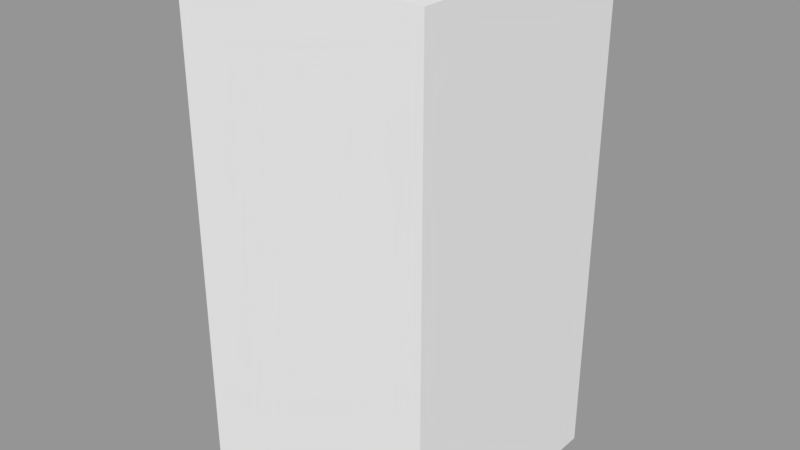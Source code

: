 # Source: even_simpler_2.blend  (saved by Blender 2.78.0; exported with 4.5.12 LTS)
import bpy
from mathutils import Matrix  # noqa: F401  (used for matrix-valued properties, if any)

bpy.ops.wm.read_factory_settings(use_empty=True)
scene = bpy.context.scene
scene.name = 'Scene'

# ---- collections
col_collection_1 = bpy.data.collections.new('Collection 1'); scene.collection.children.link(col_collection_1)

# ---- materials (node trees are filled in below, after node groups)
mat_material_001 = bpy.data.materials.new('Material.001')
mat_material_001.alpha_threshold = 0.0
mat_material_001.use_transparent_shadow = False
mat_material_001.roughness = 0.5

# ---- material node trees

# ---- meshes
me_cube = bpy.data.meshes.new('Cube')
me_cube.from_pydata([(-0.5, -0.5, 0.0), (-0.5, -0.5, 2.0), (-0.5, 0.5, 0.0), (-0.5, 0.5, 2.0), (0.5, -0.5, 0.0), (0.5, -0.5, 2.0), (0.5, 0.5, 0.0), (0.5, 0.5, 2.0)], [], [(0, 1, 3, 2), (2, 3, 7, 6), (6, 7, 5, 4), (4, 5, 1, 0), (2, 6, 4, 0), (7, 3, 1, 5)])
_uv = me_cube.uv_layers.new(name='UVMap')
_uv.uv.foreach_set('vector', [0.6667, 0.6667, 0.3333, 0.6667, 0.3333, 0.3333, 0.6667, 0.3333, 0.0, 0.3333, 2.98e-08, 0.0, 0.3333, 7.947e-08, 0.3333, 0.3333, 0.3333, 0.3333, 0.3333, 0.6667, 0.0, 0.6667, 1.987e-08, 0.3333, 0.3333, 0.3333, 0.3333, 0.0, 0.6667, 0.0, 0.6667, 0.3333, 0.6667, 0.3333, 0.6667, 4.967e-08, 1.0, 0.0, 1.0, 0.3333, 0.3333, 0.6667, 0.3333, 1.0, 4.967e-08, 1.0, 0.0, 0.6667])
me_cube.materials.append(mat_material_001)
me_cube.use_remesh_preserve_volume = False
me_cube.use_remesh_preserve_attributes = False
me_cube.use_mirror_vertex_groups = False
me_cube.update()
arm_armature = bpy.data.armatures.new('Armature')  # bones are not reproduced

# ---- objects
ob_armature = bpy.data.objects.new('Armature', arm_armature)
ob_cube = bpy.data.objects.new('Cube', me_cube)

# ---- transforms, parenting, visibility, modifiers, constraints
ob_armature.location = (0.0, 0.0, 0.0)
ob_armature.lineart.crease_threshold = 0.0
ob_cube.parent = ob_armature
ob_cube.location = (0.0, 0.0, 0.0)
ob_cube.lineart.crease_threshold = 0.0
_vg = ob_cube.vertex_groups.new(name='Bone')
for _i, _w in zip([0, 1, 2, 3, 4, 5, 6, 7], [0.9471, 0.05858, 0.9414, 0.05292, 0.9414, 0.05292, 0.9471, 0.05858]): _vg.add([_i], _w, 'REPLACE')
_vg = ob_cube.vertex_groups.new(name='Bone.001')
for _i, _w in zip([0, 1, 2, 3, 4, 5, 6, 7], [0.05292, 0.9414, 0.05858, 0.9471, 0.05858, 0.9471, 0.05292, 0.9414]): _vg.add([_i], _w, 'REPLACE')
_m = ob_cube.modifiers.new('Armature', 'ARMATURE')
_m.object = ob_armature

# ---- collection membership
col_collection_1.objects.link(ob_armature)
col_collection_1.objects.link(ob_cube)

# ---- scene / render settings (as saved in the file)
scene.frame_start = 1; scene.frame_end = 250; scene.frame_set(1)
scene.render.engine = 'BLENDER_EEVEE_NEXT'
scene.render.resolution_percentage = 50
scene.render.dither_intensity = 0.0
scene.cycles.use_denoising = False
scene.cycles.samples = 128
scene.cycles.sampling_pattern = 'TABULATED_SOBOL'
scene.cycles.light_sampling_threshold = 0.0
scene.cycles.use_adaptive_sampling = False
scene.cycles.use_light_tree = False
scene.cycles.blur_glossy = 0.0
scene.cycles.sample_clamp_indirect = 0.0
scene.view_settings.view_transform = 'Standard'
bpy.context.view_layer.update()

# ---- added for rendering (the .blend has no active camera and no usable light): camera, sun + grey world if the file has none
cam_auto = bpy.data.cameras.new('AutoCamera')
cam_auto.lens = 50.0
cam_auto.sensor_width = 36.0
cam_auto.clip_end = 1000.0
ob_auto_camera = bpy.data.objects.new('AutoCamera', cam_auto)
scene.collection.objects.link(ob_auto_camera)
ob_auto_camera.location = (2.26633, -2.71959, 2.81306)
ob_auto_camera.rotation_euler = (1.09748, -7.21219e-08, 0.694738)
scene.camera = ob_auto_camera
light_auto_sun = bpy.data.lights.new('AutoSun', 'SUN')
light_auto_sun.energy = 3.0
light_auto_sun.angle = 0.0523599
ob_auto_sun = bpy.data.objects.new('AutoSun', light_auto_sun)
scene.collection.objects.link(ob_auto_sun)
ob_auto_sun.rotation_euler = (0.872665, 0.174533, 0.523599)
if scene.world is None:
    world_auto = bpy.data.worlds.new('AutoWorld')
    world_auto.color = (0.3, 0.3, 0.3)
    scene.world = world_auto
bpy.context.view_layer.update()
